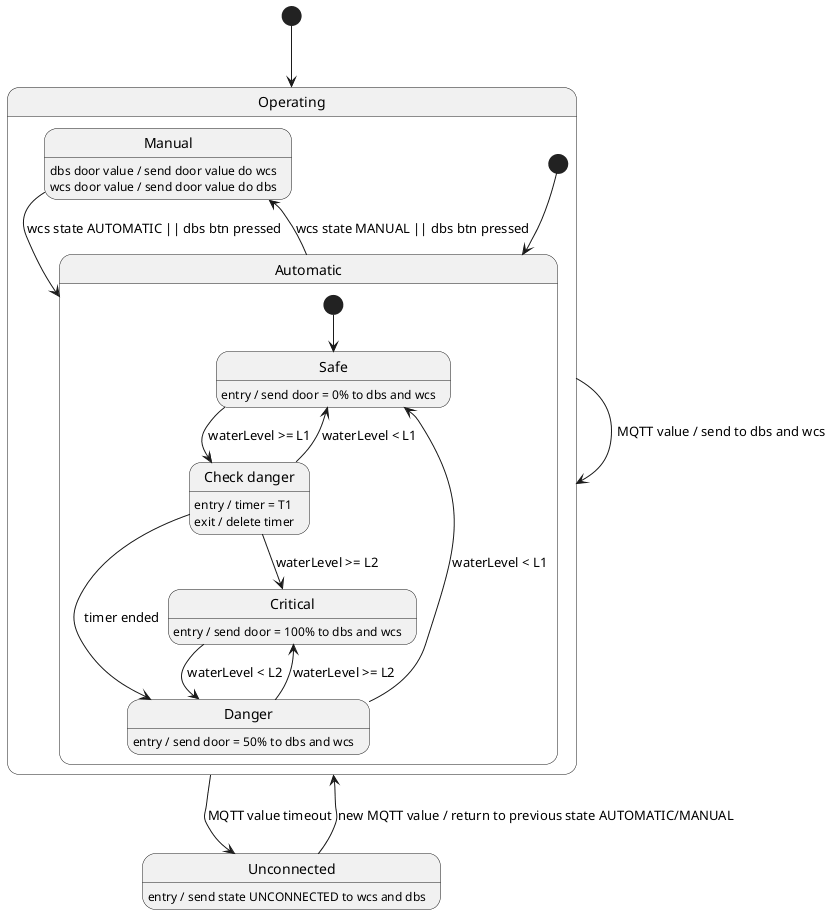

The diagram above was rendered by PlantUML. Its source (embedded in the PNG):
@startuml cus-fsm

[*] --> Operating

state Operating {
    [*] --> Automatic

    state Manual {
    }
    Manual : dbs door value / send door value do wcs
    Manual : wcs door value / send door value do dbs

    Automatic --> Manual : wcs state MANUAL || dbs btn pressed
    Manual --> Automatic : wcs state AUTOMATIC || dbs btn pressed

    state Automatic {
        state Safe {
        }
        Safe : entry / send door = 0% to dbs and wcs

        state Danger {
        }
        Danger : entry / send door = 50% to dbs and wcs

        state Critical {
        }
        Critical : entry / send door = 100% to dbs and wcs

        state "Check danger" as CheckDanger {
        }
        CheckDanger : entry / timer = T1
        CheckDanger : exit / delete timer

        [*] --> Safe
        Safe --> CheckDanger : waterLevel >= L1
        CheckDanger --> Danger : timer ended
        CheckDanger --> Critical : waterLevel >= L2
        CheckDanger --> Safe : waterLevel < L1
        Danger --> Critical : waterLevel >= L2
        Danger --> Safe : waterLevel < L1
        Critical --> Danger : waterLevel < L2
    }
}
Operating --> Operating : MQTT value / send to dbs and wcs

state Unconnected {
}
Unconnected : entry / send state UNCONNECTED to wcs and dbs

Operating --> Unconnected : MQTT value timeout
Unconnected --> Operating : new MQTT value / return to previous state AUTOMATIC/MANUAL

@enduml